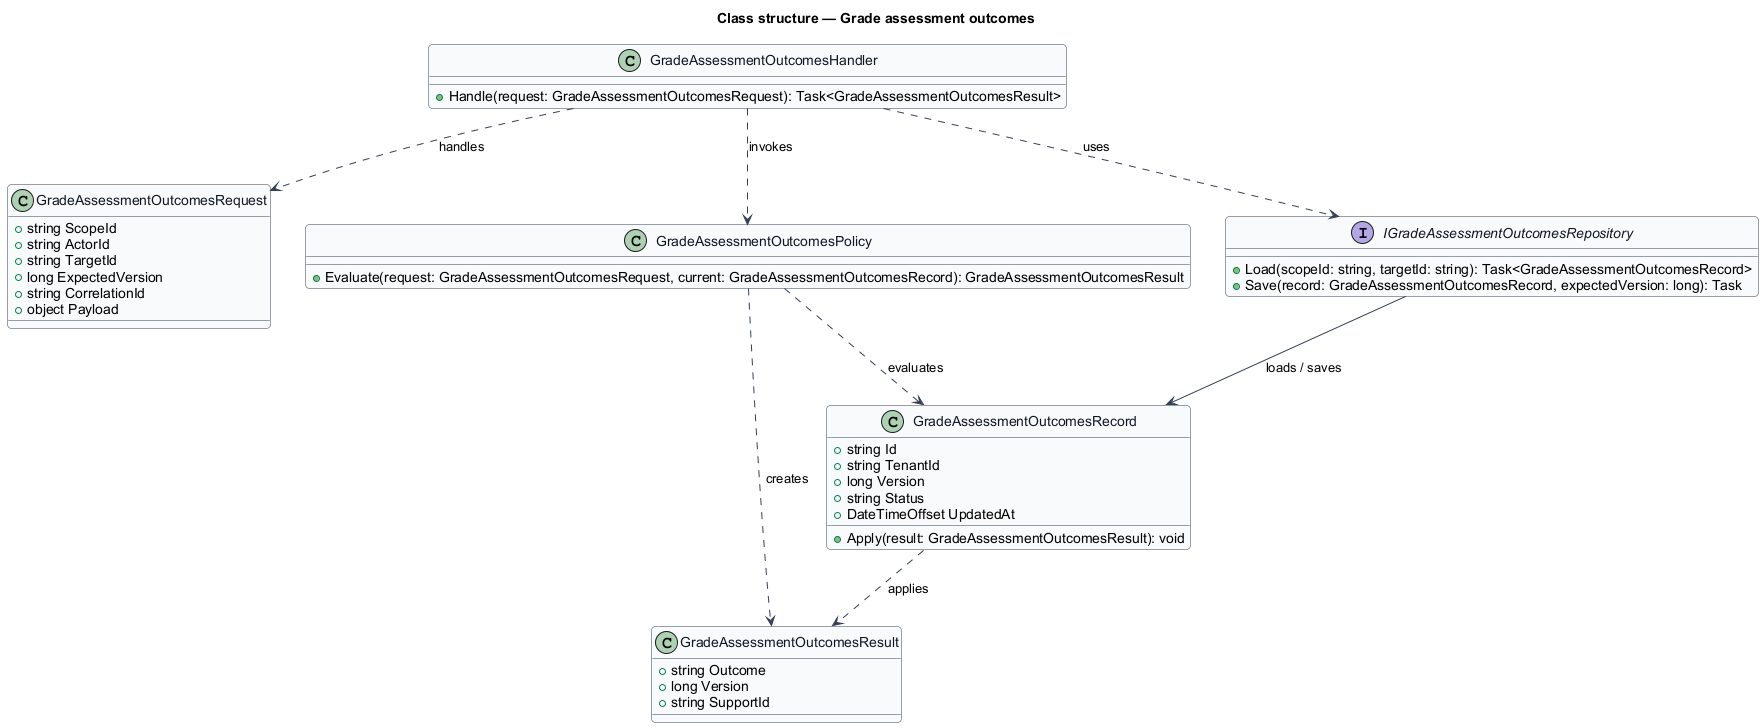

The diagram above was rendered by PlantUML. Its source (embedded in the PNG):
@startuml
skinparam backgroundColor #FFFFFF
skinparam shadowing false
skinparam roundcorner 8
skinparam defaultFontName Arial
skinparam ArrowColor #344054
skinparam class {
  BorderColor #344054
  FontColor #101828
  BackgroundColor #F9FAFB
}
title Class structure — Grade assessment outcomes

class GradeAssessmentOutcomesRequest {
  +string ScopeId
  +string ActorId
  +string TargetId
  +long ExpectedVersion
  +string CorrelationId
  +object Payload
}

class GradeAssessmentOutcomesResult {
  +string Outcome
  +long Version
  +string SupportId
}

class GradeAssessmentOutcomesRecord {
  +string Id
  +string TenantId
  +long Version
  +string Status
  +DateTimeOffset UpdatedAt
  +Apply(result: GradeAssessmentOutcomesResult): void
}

class GradeAssessmentOutcomesPolicy {
  +Evaluate(request: GradeAssessmentOutcomesRequest, current: GradeAssessmentOutcomesRecord): GradeAssessmentOutcomesResult
}

interface IGradeAssessmentOutcomesRepository {
  +Load(scopeId: string, targetId: string): Task<GradeAssessmentOutcomesRecord>
  +Save(record: GradeAssessmentOutcomesRecord, expectedVersion: long): Task
}

class GradeAssessmentOutcomesHandler {
  +Handle(request: GradeAssessmentOutcomesRequest): Task<GradeAssessmentOutcomesResult>
}

GradeAssessmentOutcomesHandler ..> GradeAssessmentOutcomesRequest : handles
GradeAssessmentOutcomesHandler ..> GradeAssessmentOutcomesPolicy : invokes
GradeAssessmentOutcomesHandler ..> IGradeAssessmentOutcomesRepository : uses
IGradeAssessmentOutcomesRepository --> GradeAssessmentOutcomesRecord : loads / saves
GradeAssessmentOutcomesPolicy ..> GradeAssessmentOutcomesRecord : evaluates
GradeAssessmentOutcomesPolicy ..> GradeAssessmentOutcomesResult : creates
GradeAssessmentOutcomesRecord ..> GradeAssessmentOutcomesResult : applies
@enduml